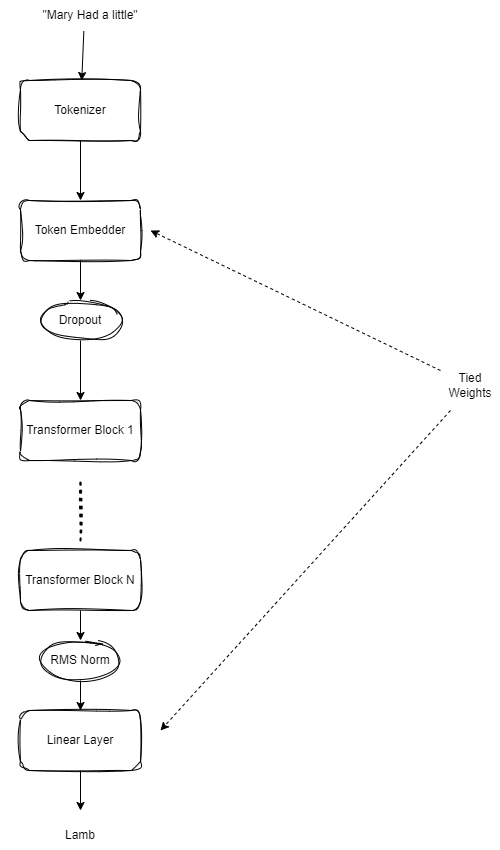

The diagram above was exported from draw.io. Its source (the exported page's mxGraphModel, read from the mxfile embedded in the PNG):
<mxGraphModel dx="2074" dy="1110" grid="1" gridSize="10" guides="1" tooltips="1" connect="1" arrows="1" fold="1" page="1" pageScale="1" pageWidth="850" pageHeight="1100" math="0" shadow="0">
  <root>
    <mxCell id="0" />
    <mxCell id="1" parent="0" />
    <mxCell id="FiuKu4XXGdo2bSk38Omo-1" value="&quot;Mary Had a little&quot;" style="text;html=1;strokeColor=none;fillColor=none;align=center;verticalAlign=middle;whiteSpace=wrap;rounded=0;sketch=1;curveFitting=1;jiggle=2;" vertex="1" parent="1">
      <mxGeometry x="270" y="80" width="180" height="30" as="geometry" />
    </mxCell>
    <mxCell id="FiuKu4XXGdo2bSk38Omo-2" value="Tokenizer" style="rounded=1;whiteSpace=wrap;html=1;sketch=1;curveFitting=1;jiggle=2;" vertex="1" parent="1">
      <mxGeometry x="290" y="160" width="120" height="60" as="geometry" />
    </mxCell>
    <mxCell id="FiuKu4XXGdo2bSk38Omo-3" value="Token Embedder" style="rounded=1;whiteSpace=wrap;html=1;sketch=1;curveFitting=1;jiggle=2;" vertex="1" parent="1">
      <mxGeometry x="290" y="280" width="120" height="60" as="geometry" />
    </mxCell>
    <mxCell id="FiuKu4XXGdo2bSk38Omo-4" value="Dropout" style="ellipse;whiteSpace=wrap;html=1;sketch=1;curveFitting=1;jiggle=2;" vertex="1" parent="1">
      <mxGeometry x="310" y="380" width="80" height="40" as="geometry" />
    </mxCell>
    <mxCell id="FiuKu4XXGdo2bSk38Omo-5" value="Transformer Block 1" style="rounded=1;whiteSpace=wrap;html=1;sketch=1;curveFitting=1;jiggle=2;" vertex="1" parent="1">
      <mxGeometry x="290" y="480" width="120" height="60" as="geometry" />
    </mxCell>
    <mxCell id="FiuKu4XXGdo2bSk38Omo-6" value="" style="endArrow=none;dashed=1;html=1;dashPattern=1 3;strokeWidth=2;rounded=0;sketch=1;curveFitting=1;jiggle=2;" edge="1" parent="1">
      <mxGeometry width="50" height="50" relative="1" as="geometry">
        <mxPoint x="350" y="620" as="sourcePoint" />
        <mxPoint x="350" y="560" as="targetPoint" />
      </mxGeometry>
    </mxCell>
    <mxCell id="FiuKu4XXGdo2bSk38Omo-7" value="Transformer Block N" style="rounded=1;whiteSpace=wrap;html=1;sketch=1;curveFitting=1;jiggle=2;" vertex="1" parent="1">
      <mxGeometry x="290" y="630" width="120" height="60" as="geometry" />
    </mxCell>
    <mxCell id="FiuKu4XXGdo2bSk38Omo-8" value="RMS Norm" style="ellipse;whiteSpace=wrap;html=1;sketch=1;curveFitting=1;jiggle=2;" vertex="1" parent="1">
      <mxGeometry x="310" y="720" width="80" height="40" as="geometry" />
    </mxCell>
    <mxCell id="FiuKu4XXGdo2bSk38Omo-9" value="Linear Layer" style="rounded=1;whiteSpace=wrap;html=1;sketch=1;curveFitting=1;jiggle=2;" vertex="1" parent="1">
      <mxGeometry x="290" y="790" width="120" height="60" as="geometry" />
    </mxCell>
    <mxCell id="FiuKu4XXGdo2bSk38Omo-10" value="" style="endArrow=classic;html=1;rounded=0;exitX=0;exitY=0;exitDx=0;exitDy=0;dashed=1;" edge="1" parent="1" source="FiuKu4XXGdo2bSk38Omo-13">
      <mxGeometry width="50" height="50" relative="1" as="geometry">
        <mxPoint x="710" y="380" as="sourcePoint" />
        <mxPoint x="420" y="310" as="targetPoint" />
      </mxGeometry>
    </mxCell>
    <mxCell id="FiuKu4XXGdo2bSk38Omo-11" value="" style="endArrow=classic;html=1;rounded=0;dashed=1;" edge="1" parent="1">
      <mxGeometry width="50" height="50" relative="1" as="geometry">
        <mxPoint x="720" y="490" as="sourcePoint" />
        <mxPoint x="430" y="810" as="targetPoint" />
      </mxGeometry>
    </mxCell>
    <mxCell id="FiuKu4XXGdo2bSk38Omo-13" value="Tied Weights" style="text;html=1;strokeColor=none;fillColor=none;align=center;verticalAlign=middle;whiteSpace=wrap;rounded=0;sketch=1;curveFitting=1;jiggle=2;" vertex="1" parent="1">
      <mxGeometry x="710" y="450" width="60" height="30" as="geometry" />
    </mxCell>
    <mxCell id="FiuKu4XXGdo2bSk38Omo-14" value="" style="endArrow=classic;html=1;rounded=0;exitX=0.463;exitY=1.022;exitDx=0;exitDy=0;exitPerimeter=0;" edge="1" parent="1" source="FiuKu4XXGdo2bSk38Omo-1" target="FiuKu4XXGdo2bSk38Omo-2">
      <mxGeometry width="50" height="50" relative="1" as="geometry">
        <mxPoint x="570" y="590" as="sourcePoint" />
        <mxPoint x="620" y="540" as="targetPoint" />
      </mxGeometry>
    </mxCell>
    <mxCell id="FiuKu4XXGdo2bSk38Omo-15" value="" style="endArrow=classic;html=1;rounded=0;exitX=0.5;exitY=1;exitDx=0;exitDy=0;" edge="1" parent="1" source="FiuKu4XXGdo2bSk38Omo-2" target="FiuKu4XXGdo2bSk38Omo-3">
      <mxGeometry width="50" height="50" relative="1" as="geometry">
        <mxPoint x="570" y="590" as="sourcePoint" />
        <mxPoint x="620" y="540" as="targetPoint" />
      </mxGeometry>
    </mxCell>
    <mxCell id="FiuKu4XXGdo2bSk38Omo-16" value="" style="endArrow=classic;html=1;rounded=0;exitX=0.5;exitY=1;exitDx=0;exitDy=0;entryX=0.5;entryY=0;entryDx=0;entryDy=0;" edge="1" parent="1" source="FiuKu4XXGdo2bSk38Omo-3" target="FiuKu4XXGdo2bSk38Omo-4">
      <mxGeometry width="50" height="50" relative="1" as="geometry">
        <mxPoint x="570" y="590" as="sourcePoint" />
        <mxPoint x="620" y="540" as="targetPoint" />
      </mxGeometry>
    </mxCell>
    <mxCell id="FiuKu4XXGdo2bSk38Omo-17" value="" style="endArrow=classic;html=1;rounded=0;exitX=0.5;exitY=1;exitDx=0;exitDy=0;entryX=0.5;entryY=0;entryDx=0;entryDy=0;" edge="1" parent="1" source="FiuKu4XXGdo2bSk38Omo-4" target="FiuKu4XXGdo2bSk38Omo-5">
      <mxGeometry width="50" height="50" relative="1" as="geometry">
        <mxPoint x="570" y="590" as="sourcePoint" />
        <mxPoint x="620" y="540" as="targetPoint" />
      </mxGeometry>
    </mxCell>
    <mxCell id="FiuKu4XXGdo2bSk38Omo-18" value="" style="endArrow=classic;html=1;rounded=0;exitX=0.5;exitY=1;exitDx=0;exitDy=0;entryX=0.5;entryY=0;entryDx=0;entryDy=0;" edge="1" parent="1" source="FiuKu4XXGdo2bSk38Omo-7" target="FiuKu4XXGdo2bSk38Omo-8">
      <mxGeometry width="50" height="50" relative="1" as="geometry">
        <mxPoint x="570" y="590" as="sourcePoint" />
        <mxPoint x="620" y="540" as="targetPoint" />
      </mxGeometry>
    </mxCell>
    <mxCell id="FiuKu4XXGdo2bSk38Omo-19" value="" style="endArrow=classic;html=1;rounded=0;exitX=0.5;exitY=1;exitDx=0;exitDy=0;entryX=0.5;entryY=0;entryDx=0;entryDy=0;strokeColor=default;" edge="1" parent="1" source="FiuKu4XXGdo2bSk38Omo-8" target="FiuKu4XXGdo2bSk38Omo-9">
      <mxGeometry width="50" height="50" relative="1" as="geometry">
        <mxPoint x="570" y="590" as="sourcePoint" />
        <mxPoint x="620" y="540" as="targetPoint" />
      </mxGeometry>
    </mxCell>
    <mxCell id="FiuKu4XXGdo2bSk38Omo-20" value="" style="endArrow=classic;html=1;rounded=0;exitX=0.5;exitY=1;exitDx=0;exitDy=0;" edge="1" parent="1" source="FiuKu4XXGdo2bSk38Omo-9">
      <mxGeometry width="50" height="50" relative="1" as="geometry">
        <mxPoint x="570" y="590" as="sourcePoint" />
        <mxPoint x="350" y="890" as="targetPoint" />
      </mxGeometry>
    </mxCell>
    <mxCell id="FiuKu4XXGdo2bSk38Omo-21" value="Lamb" style="text;html=1;strokeColor=none;fillColor=none;align=center;verticalAlign=middle;whiteSpace=wrap;rounded=0;sketch=1;curveFitting=1;jiggle=2;" vertex="1" parent="1">
      <mxGeometry x="320" y="900" width="60" height="30" as="geometry" />
    </mxCell>
  </root>
</mxGraphModel>